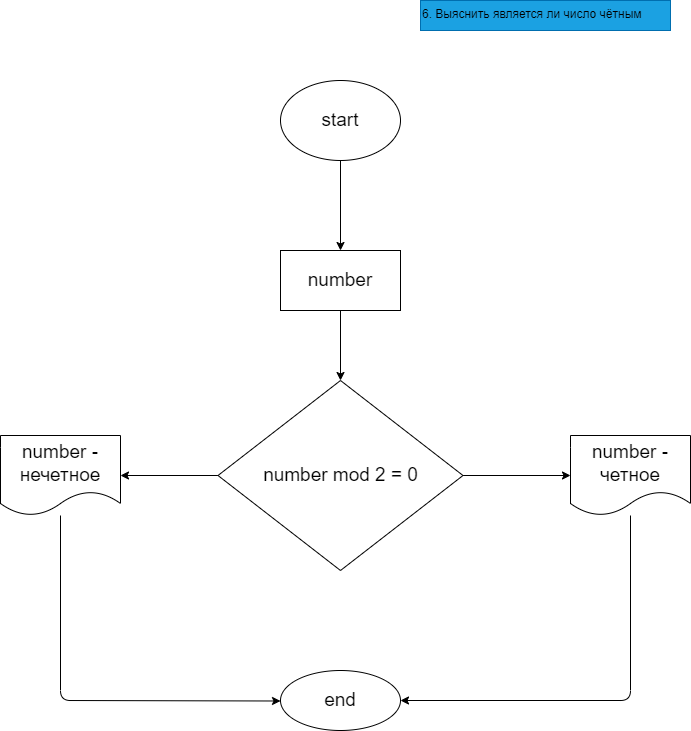

The diagram above was exported from draw.io. Its source (the exported page's mxGraphModel, read from the mxfile embedded in the PNG):
<mxGraphModel dx="864" dy="512" grid="1" gridSize="10" guides="1" tooltips="1" connect="1" arrows="1" fold="1" page="1" pageScale="1" pageWidth="827" pageHeight="1169" math="0" shadow="0">
  <root>
    <mxCell id="0" />
    <mxCell id="1" parent="0" />
    <mxCell id="2" value="&lt;span style=&quot;font-size: 9.0pt ; line-height: 107% ; font-family: &amp;quot;helvetica&amp;quot; , &amp;quot;sans-serif&amp;quot; ; color: black&quot;&gt;6. Выяснить является ли число чётным&lt;/span&gt;" style="text;whiteSpace=wrap;html=1;fillColor=#1ba1e2;fontColor=#ffffff;strokeColor=#006EAF;" vertex="1" parent="1">
      <mxGeometry x="470" width="250" height="30" as="geometry" />
    </mxCell>
    <mxCell id="5" value="" style="edgeStyle=none;html=1;fontSize=19;" edge="1" parent="1" source="3" target="4">
      <mxGeometry relative="1" as="geometry" />
    </mxCell>
    <mxCell id="3" value="start" style="ellipse;whiteSpace=wrap;html=1;fontSize=19;" vertex="1" parent="1">
      <mxGeometry x="330" y="80" width="120" height="80" as="geometry" />
    </mxCell>
    <mxCell id="7" value="" style="edgeStyle=none;html=1;fontSize=19;" edge="1" parent="1" source="4" target="6">
      <mxGeometry relative="1" as="geometry" />
    </mxCell>
    <mxCell id="4" value="number" style="whiteSpace=wrap;html=1;fontSize=19;" vertex="1" parent="1">
      <mxGeometry x="330" y="250" width="120" height="60" as="geometry" />
    </mxCell>
    <mxCell id="12" value="" style="edgeStyle=none;html=1;fontSize=19;" edge="1" parent="1" source="6" target="11">
      <mxGeometry relative="1" as="geometry" />
    </mxCell>
    <mxCell id="15" value="" style="edgeStyle=none;html=1;fontSize=19;" edge="1" parent="1" source="6" target="14">
      <mxGeometry relative="1" as="geometry" />
    </mxCell>
    <mxCell id="6" value="number mod 2 = 0" style="rhombus;whiteSpace=wrap;html=1;fontSize=19;" vertex="1" parent="1">
      <mxGeometry x="267.5" y="380" width="245" height="190" as="geometry" />
    </mxCell>
    <mxCell id="18" style="edgeStyle=none;html=1;entryX=1;entryY=0.5;entryDx=0;entryDy=0;fontSize=19;" edge="1" parent="1" source="11" target="16">
      <mxGeometry relative="1" as="geometry">
        <Array as="points">
          <mxPoint x="680" y="700" />
        </Array>
      </mxGeometry>
    </mxCell>
    <mxCell id="11" value="number - четное" style="shape=document;whiteSpace=wrap;html=1;boundedLbl=1;fontSize=19;" vertex="1" parent="1">
      <mxGeometry x="620" y="435" width="120" height="80" as="geometry" />
    </mxCell>
    <mxCell id="17" value="" style="edgeStyle=none;html=1;fontSize=19;" edge="1" parent="1" source="14" target="16">
      <mxGeometry relative="1" as="geometry">
        <Array as="points">
          <mxPoint x="110" y="700" />
        </Array>
      </mxGeometry>
    </mxCell>
    <mxCell id="14" value="number - нечетное" style="shape=document;whiteSpace=wrap;html=1;boundedLbl=1;fontSize=19;" vertex="1" parent="1">
      <mxGeometry x="50" y="435" width="120" height="80" as="geometry" />
    </mxCell>
    <mxCell id="16" value="end" style="ellipse;whiteSpace=wrap;html=1;fontSize=19;" vertex="1" parent="1">
      <mxGeometry x="330" y="670" width="120" height="60" as="geometry" />
    </mxCell>
  </root>
</mxGraphModel>